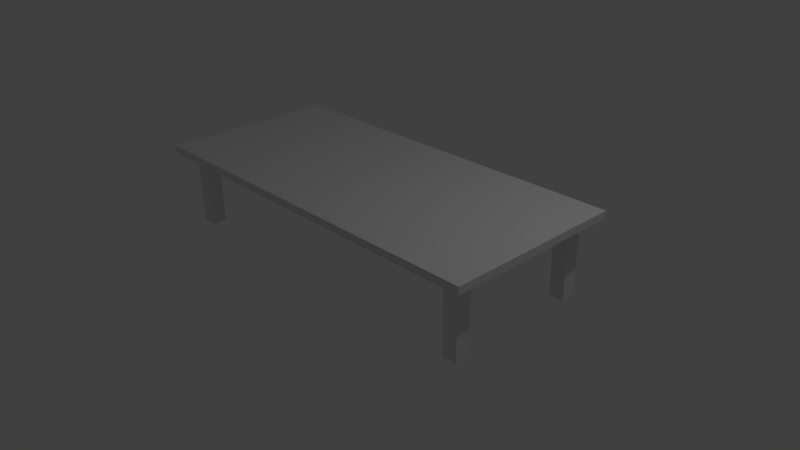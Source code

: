 # Source: Table.blend  (saved by Blender 2.77.0; exported with 4.5.12 LTS)
import bpy
from mathutils import Matrix  # noqa: F401  (used for matrix-valued properties, if any)

bpy.ops.wm.read_factory_settings(use_empty=True)
scene = bpy.context.scene
scene.name = 'Scene'

# ---- collections
col_collection_1 = bpy.data.collections.new('Collection 1'); scene.collection.children.link(col_collection_1)

# ---- materials (node trees are filled in below, after node groups)
mat_material = bpy.data.materials.new('Material')
mat_material.alpha_threshold = 0.0
mat_material.use_transparent_shadow = False
mat_material.roughness = 0.5
mat_material.line_color = (0.0, 0.0, 0.0, 1.0)

# ---- material node trees

# ---- world
world_world = bpy.data.worlds.new('World'); scene.world = world_world
world_world.color = (0.05088, 0.05088, 0.05088)
world_world.use_sun_shadow = False
world_world.sun_shadow_jitter_overblur = 0.0
world_world.cycles.sampling_method = 'MANUAL'

# ---- cameras
cam_camera = bpy.data.cameras.new('Camera')
cam_camera.clip_end = 100.0
cam_camera.lens = 35.0
cam_camera.sensor_width = 32.0
cam_camera.sensor_height = 18.0
cam_camera.ortho_scale = 7.314
cam_camera.dof.focus_distance = 0.0
cam_camera.dof.aperture_fstop = 128.0

# ---- lights
light_lamp = bpy.data.lights.new('Lamp', 'POINT')
light_lamp.transmission_factor = 0.0
light_lamp.cutoff_distance = 30.0
light_lamp.energy = 100.0
light_lamp.shadow_buffer_clip_start = 1.001
light_lamp.shadow_soft_size = 0.1
light_lamp.shadow_maximum_resolution = 0.006
light_lamp.use_absolute_resolution = True

# ---- meshes
me_cube = bpy.data.meshes.new('Cube')
me_cube.from_pydata([(2.4, -0.8, 0.0), (2.4, -1.0, 0.0), (2.2, -1.0, 0.0), (2.2, -0.8, 0.0), (2.4, -0.8, 1.0), (2.4, -1.0, 1.0), (2.2, -1.0, 1.0), (2.2, -0.8, 1.0), (2.4, -0.8, 1.1), (2.4, -1.0, 1.1), (2.2, -1.0, 1.1), (2.2, -0.8, 1.1), (2.6, -0.8, 1.0), (2.6, -1.0, 1.0), (2.6, -0.8, 1.1), (2.6, -1.0, 1.1), (2.4, -1.2, 1.0), (2.2, -1.2, 1.0), (2.4, -1.2, 1.1), (2.2, -1.2, 1.1), (2.6, -1.2, 1.0), (2.6, -1.2, 1.1), (-2.4, -0.8, 0.0), (-2.4, -1.0, 0.0), (-2.2, -1.0, 0.0), (-2.2, -0.8, 0.0), (-2.4, -0.8, 1.0), (-2.4, -1.0, 1.0), (-2.2, -1.0, 1.0), (-2.2, -0.8, 1.0), (-2.4, -0.8, 1.1), (-2.4, -1.0, 1.1), (-2.2, -1.0, 1.1), (-2.2, -0.8, 1.1), (0.0, -1.0, 1.0), (0.0, -0.8, 1.0), (0.0, -1.0, 1.1), (0.0, -0.8, 1.1), (-2.6, -0.8, 1.0), (-2.6, -1.0, 1.0), (-2.6, -0.8, 1.1), (-2.6, -1.0, 1.1), (-2.4, -1.2, 1.0), (-2.2, -1.2, 1.0), (-2.4, -1.2, 1.1), (-2.2, -1.2, 1.1), (0.0, -1.2, 1.1), (0.0, -1.2, 1.0), (-2.6, -1.2, 1.0), (-2.6, -1.2, 1.1), (2.4, 0.8, 0.0), (2.4, 1.0, 0.0), (2.2, 1.0, 0.0), (2.2, 0.8, 0.0), (2.4, 0.8, 1.0), (2.4, 1.0, 1.0), (2.2, 1.0, 1.0), (2.2, 0.8, 1.0), (2.4, 0.8, 1.1), (2.4, 1.0, 1.1), (2.2, 1.0, 1.1), (2.2, 0.8, 1.1), (2.6, 0.8, 1.0), (2.6, 1.0, 1.0), (2.6, 0.8, 1.1), (2.6, 1.0, 1.1), (2.4, 1.2, 1.0), (2.2, 1.2, 1.0), (2.4, 1.2, 1.1), (2.2, 1.2, 1.1), (2.6, 1.2, 1.0), (2.6, 1.2, 1.1), (2.4, 0.0, 1.0), (2.2, 0.0, 1.0), (2.4, 0.0, 1.1), (2.2, 0.0, 1.1), (2.6, 0.0, 1.0), (2.6, 0.0, 1.1), (-2.4, 0.8, 0.0), (-2.4, 1.0, 0.0), (-2.2, 1.0, 0.0), (-2.2, 0.8, 0.0), (-2.4, 0.8, 1.0), (-2.4, 1.0, 1.0), (-2.2, 1.0, 1.0), (-2.2, 0.8, 1.0), (-2.4, 0.8, 1.1), (-2.4, 1.0, 1.1), (-2.2, 1.0, 1.1), (-2.2, 0.8, 1.1), (0.0, 1.0, 1.0), (0.0, 0.8, 1.0), (0.0, 1.0, 1.1), (0.0, 0.8, 1.1), (-2.6, 0.8, 1.0), (-2.6, 1.0, 1.0), (-2.6, 0.8, 1.1), (-2.6, 1.0, 1.1), (-2.4, 1.2, 1.0), (-2.2, 1.2, 1.0), (-2.4, 1.2, 1.1), (-2.2, 1.2, 1.1), (0.0, 1.2, 1.1), (0.0, 1.2, 1.0), (-2.6, 1.2, 1.0), (-2.6, 1.2, 1.1), (-2.4, 0.0, 1.0), (-2.2, 0.0, 1.0), (-2.4, 0.0, 1.1), (-2.2, 0.0, 1.1), (0.0, 0.0, 1.1), (0.0, 0.0, 1.0), (-2.6, 0.0, 1.0), (-2.6, 0.0, 1.1)], [], [(0, 1, 2, 3), (5, 13, 20, 16), (0, 4, 5, 1), (1, 5, 6, 2), (2, 6, 7, 3), (4, 0, 3, 7), (8, 11, 10, 9), (8, 14, 77, 74), (37, 11, 75, 110), (9, 10, 19, 18), (10, 11, 37, 36), (7, 6, 34, 35), (13, 12, 14, 15), (34, 6, 17, 47), (8, 9, 15, 14), (5, 4, 12, 13), (17, 16, 18, 19), (17, 19, 46, 47), (18, 16, 20, 21), (6, 5, 16, 17), (13, 15, 21, 20), (10, 36, 46, 19), (15, 9, 18, 21), (11, 8, 74, 75), (7, 35, 111, 73), (12, 4, 72, 76), (14, 12, 76, 77), (4, 7, 73, 72), (22, 25, 24, 23), (27, 42, 48, 39), (22, 23, 27, 26), (23, 24, 28, 27), (24, 25, 29, 28), (26, 29, 25, 22), (30, 31, 32, 33), (30, 108, 113, 40), (37, 110, 109, 33), (31, 44, 45, 32), (32, 36, 37, 33), (29, 35, 34, 28), (39, 41, 40, 38), (34, 47, 43, 28), (30, 40, 41, 31), (27, 39, 38, 26), (43, 45, 44, 42), (43, 47, 46, 45), (44, 49, 48, 42), (28, 43, 42, 27), (39, 48, 49, 41), (32, 45, 46, 36), (41, 49, 44, 31), (33, 109, 108, 30), (29, 107, 111, 35), (38, 112, 106, 26), (40, 113, 112, 38), (26, 106, 107, 29), (50, 53, 52, 51), (55, 66, 70, 63), (50, 51, 55, 54), (51, 52, 56, 55), (52, 53, 57, 56), (54, 57, 53, 50), (58, 59, 60, 61), (58, 74, 77, 64), (93, 110, 75, 61), (59, 68, 69, 60), (60, 92, 93, 61), (57, 91, 90, 56), (63, 65, 64, 62), (90, 103, 67, 56), (58, 64, 65, 59), (55, 63, 62, 54), (67, 69, 68, 66), (67, 103, 102, 69), (68, 71, 70, 66), (56, 67, 66, 55), (63, 70, 71, 65), (60, 69, 102, 92), (65, 71, 68, 59), (61, 75, 74, 58), (57, 73, 111, 91), (62, 76, 72, 54), (64, 77, 76, 62), (54, 72, 73, 57), (78, 79, 80, 81), (83, 95, 104, 98), (78, 82, 83, 79), (79, 83, 84, 80), (80, 84, 85, 81), (82, 78, 81, 85), (86, 89, 88, 87), (86, 96, 113, 108), (93, 89, 109, 110), (87, 88, 101, 100), (88, 89, 93, 92), (85, 84, 90, 91), (95, 94, 96, 97), (90, 84, 99, 103), (86, 87, 97, 96), (83, 82, 94, 95), (99, 98, 100, 101), (99, 101, 102, 103), (100, 98, 104, 105), (84, 83, 98, 99), (95, 97, 105, 104), (88, 92, 102, 101), (97, 87, 100, 105), (89, 86, 108, 109), (85, 91, 111, 107), (94, 82, 106, 112), (96, 94, 112, 113), (82, 85, 107, 106)])
me_cube.materials.append(mat_material)
me_cube.use_remesh_preserve_volume = False
me_cube.use_remesh_preserve_attributes = False
me_cube.use_mirror_vertex_groups = False
me_cube.update()

# ---- objects
ob_cube = bpy.data.objects.new('Cube', me_cube)
ob_lamp = bpy.data.objects.new('Lamp', light_lamp)
ob_camera = bpy.data.objects.new('Camera', cam_camera)

# ---- transforms, parenting, visibility, modifiers, constraints
ob_cube.location = (0.0, 0.0, 0.0)
ob_cube.lock_rotations_4d = False
ob_cube.empty_display_type = 'ARROWS'
ob_cube.lineart.crease_threshold = 0.0
ob_lamp.location = (4.076, 1.005, 5.904)
ob_lamp.rotation_euler = (0.6503, 0.05522, 1.866)
ob_lamp.lock_rotations_4d = False
ob_lamp.empty_display_type = 'ARROWS'
ob_lamp.color = (0.0, 0.0, 0.0, 0.0)
ob_lamp.lineart.crease_threshold = 0.0
ob_camera.location = (7.481, -6.508, 5.344)
ob_camera.rotation_euler = (1.109, 0.01082, 0.8149)
ob_camera.lock_rotations_4d = False
ob_camera.empty_display_type = 'ARROWS'
ob_camera.color = (0.0, 0.0, 0.0, 0.0)
ob_camera.display_type = 'WIRE'
ob_camera.lineart.crease_threshold = 0.0

# ---- collection membership
col_collection_1.objects.link(ob_cube)
col_collection_1.objects.link(ob_lamp)
col_collection_1.objects.link(ob_camera)

# ---- scene / render settings (as saved in the file)
scene.camera = ob_camera
scene.frame_start = 1; scene.frame_end = 250; scene.frame_set(1)
scene.render.engine = 'BLENDER_EEVEE_NEXT'
scene.render.resolution_percentage = 50
scene.render.dither_intensity = 0.0
scene.cycles.use_denoising = False
scene.cycles.samples = 128
scene.cycles.sampling_pattern = 'TABULATED_SOBOL'
scene.cycles.light_sampling_threshold = 0.0
scene.cycles.use_adaptive_sampling = False
scene.cycles.use_light_tree = False
scene.cycles.blur_glossy = 0.0
scene.cycles.sample_clamp_indirect = 0.0
scene.view_settings.view_transform = 'Standard'
bpy.context.view_layer.update()

